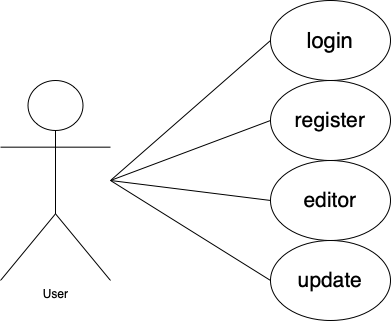

The diagram above was exported from draw.io. Its source (the exported page's mxGraphModel, read from the mxfile embedded in the PNG):
<mxGraphModel dx="1083" dy="723" grid="1" gridSize="10" guides="1" tooltips="1" connect="1" arrows="1" fold="1" page="1" pageScale="1" pageWidth="827" pageHeight="1169" math="0" shadow="0">
  <root>
    <mxCell id="0" />
    <mxCell id="1" parent="0" />
    <mxCell id="J1_bKxiU-66GvQUoC37A-1" value="User" style="shape=umlActor;html=1;verticalLabelPosition=bottom;verticalAlign=top;align=center;" parent="1" vertex="1">
      <mxGeometry x="130" y="215" width="110" height="200" as="geometry" />
    </mxCell>
    <mxCell id="J1_bKxiU-66GvQUoC37A-7" value="" style="endArrow=none;html=1;rounded=0;entryX=0;entryY=0.5;entryDx=0;entryDy=0;" parent="1" edge="1" target="J1_bKxiU-66GvQUoC37A-9">
      <mxGeometry width="50" height="50" relative="1" as="geometry">
        <mxPoint x="240" y="315" as="sourcePoint" />
        <mxPoint x="400" y="225" as="targetPoint" />
      </mxGeometry>
    </mxCell>
    <mxCell id="J1_bKxiU-66GvQUoC37A-8" value="" style="endArrow=none;html=1;rounded=0;entryX=0;entryY=0.5;entryDx=0;entryDy=0;" parent="1" target="J1_bKxiU-66GvQUoC37A-11" edge="1">
      <mxGeometry width="50" height="50" relative="1" as="geometry">
        <mxPoint x="240" y="315" as="sourcePoint" />
        <mxPoint x="330" y="305" as="targetPoint" />
      </mxGeometry>
    </mxCell>
    <mxCell id="J1_bKxiU-66GvQUoC37A-9" value="&lt;p&gt;&lt;font style=&quot;font-size: 22px;&quot;&gt;login&lt;/font&gt;&lt;/p&gt;" style="ellipse;whiteSpace=wrap;html=1;fontFamily=Helvetica;" parent="1" vertex="1">
      <mxGeometry x="400" y="135" width="120" height="80" as="geometry" />
    </mxCell>
    <mxCell id="J1_bKxiU-66GvQUoC37A-10" value="&lt;font style=&quot;font-size: 21px;&quot;&gt;register&lt;/font&gt;" style="ellipse;whiteSpace=wrap;html=1;" parent="1" vertex="1">
      <mxGeometry x="400" y="215" width="120" height="80" as="geometry" />
    </mxCell>
    <mxCell id="J1_bKxiU-66GvQUoC37A-11" value="&lt;font style=&quot;font-size: 21px;&quot;&gt;editor&lt;/font&gt;" style="ellipse;whiteSpace=wrap;html=1;" parent="1" vertex="1">
      <mxGeometry x="400" y="295" width="120" height="80" as="geometry" />
    </mxCell>
    <mxCell id="J1_bKxiU-66GvQUoC37A-12" value="" style="endArrow=none;html=1;rounded=0;entryX=0;entryY=0.5;entryDx=0;entryDy=0;" parent="1" target="J1_bKxiU-66GvQUoC37A-10" edge="1">
      <mxGeometry width="50" height="50" relative="1" as="geometry">
        <mxPoint x="240" y="315" as="sourcePoint" />
        <mxPoint x="340" y="375" as="targetPoint" />
      </mxGeometry>
    </mxCell>
    <mxCell id="SfqDeqfomSHRpKHAzfzz-1" value="&lt;span style=&quot;font-size: 21px;&quot;&gt;update&lt;/span&gt;" style="ellipse;whiteSpace=wrap;html=1;" vertex="1" parent="1">
      <mxGeometry x="400" y="375" width="120" height="80" as="geometry" />
    </mxCell>
    <mxCell id="SfqDeqfomSHRpKHAzfzz-2" value="" style="endArrow=none;html=1;rounded=0;fontFamily=Helvetica;fontSize=12;exitX=0;exitY=0.5;exitDx=0;exitDy=0;" edge="1" parent="1" source="SfqDeqfomSHRpKHAzfzz-1">
      <mxGeometry width="50" height="50" relative="1" as="geometry">
        <mxPoint x="390" y="455" as="sourcePoint" />
        <mxPoint x="240" y="315" as="targetPoint" />
      </mxGeometry>
    </mxCell>
  </root>
</mxGraphModel>